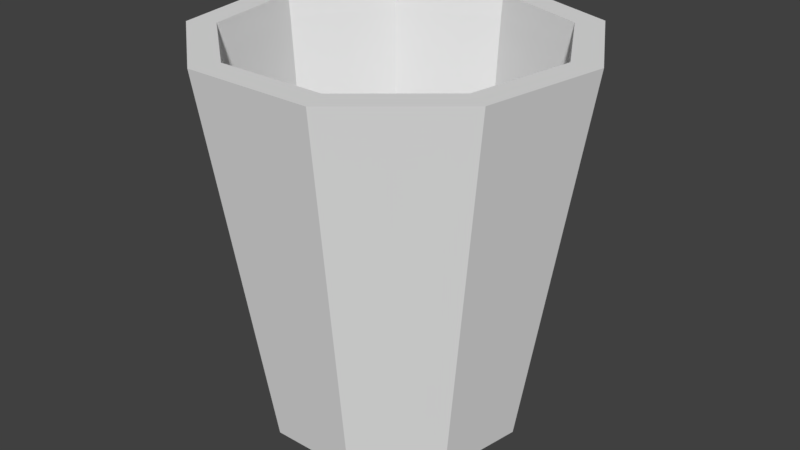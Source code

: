 # Source: TrashBin.blend  (saved by Blender 2.79.0; exported with 4.5.12 LTS)
import bpy
from mathutils import Matrix  # noqa: F401  (used for matrix-valued properties, if any)

bpy.ops.wm.read_factory_settings(use_empty=True)
scene = bpy.context.scene
scene.name = 'Scene'

# ---- collections
col_collection_1 = bpy.data.collections.new('Collection 1'); scene.collection.children.link(col_collection_1)

# ---- materials (node trees are filled in below, after node groups)
mat_wire1_001 = bpy.data.materials.new('Wire1.001')
mat_wire1_001.alpha_threshold = 0.0
mat_wire1_001.use_transparent_shadow = False
mat_wire1_001.roughness = 0.5
mat_wire1 = bpy.data.materials.new('Wire1')
mat_wire1.alpha_threshold = 0.0
mat_wire1.use_transparent_shadow = False
mat_wire1.roughness = 0.5
mat_steel2 = bpy.data.materials.new('Steel2')
mat_steel2.alpha_threshold = 0.0
mat_steel2.use_transparent_shadow = False
mat_steel2.roughness = 0.5

# ---- material node trees

# ---- world
world_world = bpy.data.worlds.new('World'); scene.world = world_world
world_world.color = (0.05088, 0.05088, 0.05088)
world_world.use_sun_shadow = False
world_world.sun_shadow_jitter_overblur = 0.0
world_world.cycles.sampling_method = 'MANUAL'

# ---- meshes
me_cylinder = bpy.data.meshes.new('Cylinder')
me_cylinder.from_pydata([(-1.877e-08, 0.6851, -1.0), (0.0, 1.0, 1.0), (0.4404, 0.5248, -1.0), (0.6428, 0.766, 1.0), (0.6747, 0.119, -1.0), (0.9848, 0.1736, 1.0), (0.5933, -0.3426, -1.0), (0.866, -0.5, 1.0), (0.2343, -0.6438, -1.0), (0.342, -0.9397, 1.0), (-0.2343, -0.6438, -1.0), (-0.342, -0.9397, 1.0), (-0.5933, -0.3426, -1.0), (-0.866, -0.5, 1.0), (-0.6747, 0.119, -1.0), (-0.9848, 0.1736, 1.0), (-0.4404, 0.5248, -1.0), (-0.6428, 0.766, 1.0), (0.5468, 0.6516, 1.0), (-8.905e-09, 0.8506, 1.0), (0.8377, 0.1477, 1.0), (0.7366, -0.4253, 1.0), (0.2909, -0.7993, 1.0), (-0.2909, -0.7993, 1.0), (-0.7366, -0.4253, 1.0), (-0.8377, 0.1477, 1.0), (-0.5468, 0.6516, 1.0), (0.4592, 0.5472, -0.7919), (-1.997e-08, 0.7143, -0.7919), (0.7035, 0.124, -0.7919), (0.6186, -0.3572, -0.7919), (0.2443, -0.6713, -0.7919), (-0.2443, -0.6713, -0.7919), (-0.6186, -0.3572, -0.7919), (-0.7035, 0.124, -0.7919), (-0.4592, 0.5472, -0.7919), (-1.681e-08, 0.718, -0.791), (0.4615, 0.55, -0.791), (0.7071, 0.1247, -0.791), (0.6218, -0.359, -0.791), (0.2456, -0.6747, -0.791), (-0.2456, -0.6747, -0.791), (-0.6218, -0.359, -0.791), (-0.7071, 0.1247, -0.791), (-0.4615, 0.55, -0.791), (-1.356e-09, 0.9773, 0.8555), (0.6282, 0.7486, 0.8555), (0.9624, 0.1697, 0.8555), (0.8463, -0.4886, 0.8555), (0.3342, -0.9183, 0.8555), (-0.3342, -0.9183, 0.8555), (-0.8463, -0.4886, 0.8555), (-0.9624, 0.1697, 0.8555), (-0.6282, 0.7486, 0.8555), (-0.7258, -0.419, 0.8768), (-0.8254, 0.1455, 0.8768), (0.7258, -0.419, 0.8768), (0.2866, -0.7875, 0.8768), (-9.943e-09, 0.8381, 0.8768), (0.5387, 0.642, 0.8768), (-0.5387, 0.642, 0.8768), (-0.2866, -0.7875, 0.8768), (0.8254, 0.1455, 0.8768)], [], [(45, 1, 3, 46), (46, 3, 5, 47), (47, 5, 7, 48), (48, 7, 9, 49), (49, 9, 11, 50), (50, 11, 13, 51), (51, 13, 15, 52), (17, 15, 25, 26), (52, 15, 17, 53), (53, 17, 1, 45), (0, 2, 4, 6, 8, 10, 12, 14, 16), (55, 54, 33, 34), (15, 13, 24, 25), (13, 11, 23, 24), (11, 9, 22, 23), (9, 7, 21, 22), (3, 1, 19, 18), (7, 5, 20, 21), (5, 3, 18, 20), (1, 17, 26, 19), (27, 28, 35, 34, 33, 32, 31, 30, 29), (57, 56, 30, 31), (59, 58, 28, 27), (60, 55, 34, 35), (61, 57, 31, 32), (62, 59, 27, 29), (58, 60, 35, 28), (54, 61, 32, 33), (56, 62, 29, 30), (16, 44, 36, 0), (14, 43, 44, 16), (12, 42, 43, 14), (10, 41, 42, 12), (8, 40, 41, 10), (6, 39, 40, 8), (4, 38, 39, 6), (2, 37, 38, 4), (0, 36, 37, 2), (44, 53, 45, 36), (43, 52, 53, 44), (42, 51, 52, 43), (41, 50, 51, 42), (40, 49, 50, 41), (39, 48, 49, 40), (38, 47, 48, 39), (37, 46, 47, 38), (36, 45, 46, 37), (21, 20, 62, 56), (24, 23, 61, 54), (19, 26, 60, 58), (20, 18, 59, 62), (23, 22, 57, 61), (26, 25, 55, 60), (18, 19, 58, 59), (22, 21, 56, 57), (25, 24, 54, 55)])
me_cylinder.polygons.foreach_set('material_index', [2, 2, 2, 2, 2, 2, 2, 2, 2, 2, 2, 1, 2, 2, 2, 2, 2, 2, 2, 2, 2, 1, 1, 1, 1, 1, 1, 1, 1, 2, 2, 2, 2, 2, 2, 2, 2, 2, 1, 1, 1, 1, 1, 1, 1, 1, 1, 2, 2, 2, 2, 2, 2, 2, 2, 2])
_uv = me_cylinder.uv_layers.new(name='UVMap')
_uv.uv.foreach_set('vector', [0.3428, 0.3429, 0.3428, 0.4571, 0.2287, 0.4571, 0.2287, 0.3429, 0.2287, 0.3429, 0.2287, 0.4571, 0.3428, 0.4571, 0.3428, 0.3429, 0.2287, 0.3429, 0.2287, 0.4571, 0.3428, 0.4571, 0.3428, 0.3429, 0.2287, 0.3429, 0.2287, 0.4571, 0.3428, 0.4571, 0.3428, 0.3429, 0.2287, 0.3429, 0.2287, 0.4571, 0.3428, 0.4571, 0.3428, 0.3429, 0.3428, 0.3429, 0.3428, 0.4571, 0.2287, 0.4571, 0.2287, 0.3429, 0.3428, 0.3429, 0.3428, 0.4571, 0.2287, 0.4571, 0.2287, 0.3429, 0.4572, 0.2287, 0.5713, 0.3428, 0.5713, 0.3428, 0.4572, 0.2821, 0.2287, 0.3429, 0.2287, 0.4571, 0.3428, 0.4571, 0.3428, 0.3429, 0.2287, 0.3429, 0.2287, 0.4571, 0.3428, 0.4571, 0.3428, 0.3429, 0.3117, 0.145, 0.3527, 0.104, 0.362, 0.05041, 0.3352, 0.00939, 0.2849, 8.929e-05, 0.2346, 0.02686, 0.2078, 0.07717, 0.2171, 0.1275, 0.2581, 0.1543, 0.9998, 0.9998, 0.0001563, 0.9998, 0.0001563, 0.0001563, 0.9998, 0.0001563, 0.4572, 0.2287, 0.5713, 0.3428, 0.5713, 0.3428, 0.4572, 0.275, 0.4572, 0.2287, 0.5713, 0.3428, 0.5713, 0.3428, 0.4572, 0.2821, 0.4572, 0.2287, 0.5713, 0.3036, 0.5713, 0.3428, 0.4572, 0.275, 0.4572, 0.2287, 0.5713, 0.3428, 0.5713, 0.3428, 0.4572, 0.2821, 0.4572, 0.2287, 0.5713, 0.2287, 0.5713, 0.3428, 0.4572, 0.3428, 0.4572, 0.3428, 0.5713, 0.2287, 0.5713, 0.275, 0.4572, 0.3428, 0.4572, 0.3428, 0.5713, 0.2287, 0.5713, 0.2821, 0.4572, 0.3428, 0.4572, 0.2287, 0.5713, 0.2287, 0.5713, 0.3428, 0.4572, 0.3428, 0.5964, 0.1146, 0.6321, 0.1396, 0.6429, 0.1861, 0.6179, 0.2361, 0.5679, 0.2611, 0.5214, 0.2503, 0.4964, 0.2146, 0.5036, 0.1611, 0.5429, 0.1218, 0.9998, 0.9998, 0.0001563, 0.9998, 0.0001563, 0.0001563, 0.9998, 0.0001563, 0.9998, 0.9998, 0.0001563, 0.9998, 0.0001563, 0.0001563, 0.9998, 0.0001563, 0.9998, 0.9998, 0.0001563, 0.9998, 0.0001563, 0.0001563, 0.9998, 0.0001563, 0.9998, 0.9998, 0.0001563, 0.9998, 0.0001563, 0.0001563, 0.9998, 0.0001563, 0.9998, 0.9998, 0.0001563, 0.9998, 0.0001563, 0.0001563, 0.9998, 0.0001563, 0.9998, 0.9998, 0.0001563, 0.9998, 0.0001563, 0.0001563, 0.9998, 0.0001563, 0.9998, 0.9998, 0.0001563, 0.9998, 0.0001563, 0.0001563, 0.9998, 0.0001563, 0.9998, 0.9998, 0.0001563, 0.9998, 0.0001563, 0.0001563, 0.9998, 0.0001563, 0.1142, 8.928e-05, 0.1142, 0.1142, 8.928e-05, 0.1142, 8.928e-05, 8.928e-05, 0.1142, 8.928e-05, 0.1142, 0.1142, 8.928e-05, 0.1142, 8.928e-05, 8.928e-05, 0.1142, 8.928e-05, 0.1142, 0.1142, 8.928e-05, 0.1142, 8.928e-05, 8.928e-05, 0.1142, 8.928e-05, 0.1142, 0.1142, 8.928e-05, 0.1142, 8.928e-05, 8.928e-05, 0.1142, 8.928e-05, 0.1142, 0.1142, 8.928e-05, 0.1142, 8.928e-05, 8.928e-05, 0.1142, 8.928e-05, 0.1142, 0.1142, 8.928e-05, 0.1142, 8.928e-05, 8.928e-05, 0.1142, 8.928e-05, 0.1142, 0.1142, 8.928e-05, 0.1142, 8.928e-05, 8.928e-05, 0.1142, 8.928e-05, 0.1142, 0.1142, 8.928e-05, 0.1142, 8.928e-05, 8.928e-05, 0.1142, 8.928e-05, 0.1142, 0.1142, 8.928e-05, 0.1142, 8.928e-05, 8.928e-05, 0.0001563, 0.0001563, 0.0001563, 0.9998, 0.9998, 0.9998, 0.9998, 0.0001563, 0.0001563, 0.0001563, 0.0001563, 0.9998, 0.9998, 0.9998, 0.9998, 0.0001563, 0.0001563, 0.0001563, 0.0001563, 0.9998, 0.9998, 0.9998, 0.9998, 0.0001563, 0.0001563, 0.0001563, 0.0001563, 0.9998, 0.9998, 0.9998, 0.9998, 0.0001563, 0.0001563, 0.0001563, 0.0001563, 0.9998, 0.9998, 0.9998, 0.9998, 0.0001563, 0.0001563, 0.0001563, 0.0001563, 0.9998, 0.9998, 0.9998, 0.9998, 0.0001563, 0.0001563, 0.0001563, 0.0001563, 0.9998, 0.9998, 0.9998, 0.9998, 0.0001563, 0.0001563, 0.0001563, 0.0001563, 0.9998, 0.9998, 0.9998, 0.9998, 0.0001563, 0.0001563, 0.0001563, 0.0001563, 0.9998, 0.9998, 0.9998, 0.9998, 0.0001563, 0.3428, 0.6856, 0.2287, 0.6856, 0.2287, 0.5715, 0.3428, 0.5715, 0.3428, 0.6856, 0.2287, 0.6856, 0.2287, 0.5715, 0.3428, 0.5715, 0.3428, 0.6856, 0.2287, 0.6856, 0.2287, 0.5715, 0.3428, 0.5715, 0.3428, 0.6856, 0.2287, 0.6856, 0.2287, 0.5715, 0.3428, 0.5715, 0.3428, 0.6856, 0.2287, 0.6856, 0.2287, 0.5715, 0.3428, 0.5715, 0.3428, 0.6856, 0.2287, 0.6856, 0.2287, 0.5715, 0.3428, 0.5715, 0.3428, 0.6856, 0.2287, 0.6856, 0.2287, 0.5715, 0.3428, 0.5715, 0.3428, 0.6856, 0.2287, 0.6856, 0.2287, 0.5715, 0.3428, 0.5715, 0.3428, 0.6856, 0.2287, 0.6856, 0.2287, 0.5715, 0.3428, 0.5715])
me_cylinder.materials.append(mat_wire1_001)
me_cylinder.materials.append(mat_wire1)
me_cylinder.materials.append(mat_steel2)
me_cylinder.use_remesh_preserve_volume = False
me_cylinder.use_remesh_preserve_attributes = False
me_cylinder.use_mirror_vertex_groups = False
me_cylinder.update()

# ---- objects
ob_cylinder = bpy.data.objects.new('Cylinder', me_cylinder)

# ---- transforms, parenting, visibility, modifiers, constraints
ob_cylinder.location = (0.0, 0.0, 0.0)
ob_cylinder.lineart.crease_threshold = 0.0

# ---- collection membership
col_collection_1.objects.link(ob_cylinder)

# ---- scene / render settings (as saved in the file)
scene.frame_start = 1; scene.frame_end = 250; scene.frame_set(1)
scene.render.engine = 'BLENDER_EEVEE_NEXT'
scene.render.resolution_percentage = 50
scene.render.dither_intensity = 0.0
scene.cycles.use_denoising = False
scene.cycles.samples = 128
scene.cycles.sampling_pattern = 'TABULATED_SOBOL'
scene.cycles.use_adaptive_sampling = False
scene.cycles.use_light_tree = False
scene.cycles.blur_glossy = 0.0
scene.cycles.sample_clamp_indirect = 0.0
scene.view_settings.view_transform = 'Standard'
bpy.context.view_layer.update()

# ---- added for rendering (the .blend has no active camera and no usable light): camera, sun
cam_auto = bpy.data.cameras.new('AutoCamera')
cam_auto.lens = 50.0
cam_auto.sensor_width = 36.0
cam_auto.clip_end = 1000.0
ob_auto_camera = bpy.data.objects.new('AutoCamera', cam_auto)
scene.collection.objects.link(ob_auto_camera)
ob_auto_camera.location = (3.15687, -3.75809, 2.5255)
ob_auto_camera.rotation_euler = (1.09748, -7.21219e-08, 0.694738)
scene.camera = ob_auto_camera
light_auto_sun = bpy.data.lights.new('AutoSun', 'SUN')
light_auto_sun.energy = 3.0
light_auto_sun.angle = 0.0523599
ob_auto_sun = bpy.data.objects.new('AutoSun', light_auto_sun)
scene.collection.objects.link(ob_auto_sun)
ob_auto_sun.rotation_euler = (0.872665, 0.174533, 0.523599)
bpy.context.view_layer.update()

